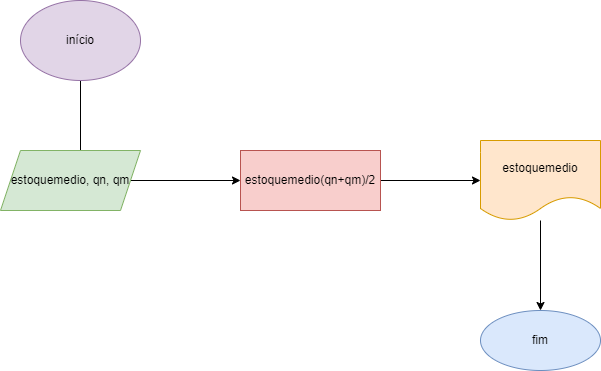

The diagram above was exported from draw.io. Its source (the exported page's mxGraphModel, read from the mxfile embedded in the PNG):
<mxGraphModel dx="1422" dy="737" grid="1" gridSize="10" guides="1" tooltips="1" connect="1" arrows="1" fold="1" page="1" pageScale="1" pageWidth="827" pageHeight="1169" math="0" shadow="0">
  <root>
    <mxCell id="0" />
    <mxCell id="1" parent="0" />
    <mxCell id="xL75WgSnIs-fy5tJgbdX-3" style="edgeStyle=orthogonalEdgeStyle;rounded=0;orthogonalLoop=1;jettySize=auto;html=1;entryX=0.538;entryY=0.167;entryDx=0;entryDy=0;entryPerimeter=0;" parent="1" source="xL75WgSnIs-fy5tJgbdX-1" edge="1">
      <mxGeometry relative="1" as="geometry">
        <mxPoint x="89.94000000000005" y="170.01999999999998" as="targetPoint" />
        <Array as="points">
          <mxPoint x="110" y="170" />
        </Array>
      </mxGeometry>
    </mxCell>
    <mxCell id="xL75WgSnIs-fy5tJgbdX-1" value="início" style="ellipse;whiteSpace=wrap;html=1;fillColor=#e1d5e7;strokeColor=#9673a6;" parent="1" vertex="1">
      <mxGeometry x="50" y="10" width="120" height="80" as="geometry" />
    </mxCell>
    <mxCell id="xL75WgSnIs-fy5tJgbdX-7" value="" style="edgeStyle=orthogonalEdgeStyle;rounded=0;orthogonalLoop=1;jettySize=auto;html=1;" parent="1" source="xL75WgSnIs-fy5tJgbdX-4" target="xL75WgSnIs-fy5tJgbdX-6" edge="1">
      <mxGeometry relative="1" as="geometry" />
    </mxCell>
    <mxCell id="xL75WgSnIs-fy5tJgbdX-4" value="estoquemedio, qn, qm" style="shape=parallelogram;perimeter=parallelogramPerimeter;whiteSpace=wrap;html=1;fixedSize=1;fillColor=#d5e8d4;strokeColor=#82b366;" parent="1" vertex="1">
      <mxGeometry x="30" y="160" width="140" height="60" as="geometry" />
    </mxCell>
    <mxCell id="xL75WgSnIs-fy5tJgbdX-10" value="" style="edgeStyle=orthogonalEdgeStyle;rounded=0;orthogonalLoop=1;jettySize=auto;html=1;" parent="1" source="xL75WgSnIs-fy5tJgbdX-6" target="xL75WgSnIs-fy5tJgbdX-9" edge="1">
      <mxGeometry relative="1" as="geometry" />
    </mxCell>
    <mxCell id="xL75WgSnIs-fy5tJgbdX-6" value="estoquemedio(qn+qm)/2" style="whiteSpace=wrap;html=1;fillColor=#f8cecc;strokeColor=#b85450;" parent="1" vertex="1">
      <mxGeometry x="270" y="160" width="140" height="60" as="geometry" />
    </mxCell>
    <mxCell id="xL75WgSnIs-fy5tJgbdX-14" value="" style="edgeStyle=orthogonalEdgeStyle;rounded=0;orthogonalLoop=1;jettySize=auto;html=1;" parent="1" source="xL75WgSnIs-fy5tJgbdX-9" target="xL75WgSnIs-fy5tJgbdX-13" edge="1">
      <mxGeometry relative="1" as="geometry" />
    </mxCell>
    <mxCell id="xL75WgSnIs-fy5tJgbdX-9" value="estoquemedio" style="shape=document;whiteSpace=wrap;html=1;boundedLbl=1;fillColor=#ffe6cc;strokeColor=#d79b00;" parent="1" vertex="1">
      <mxGeometry x="510" y="150" width="120" height="80" as="geometry" />
    </mxCell>
    <mxCell id="xL75WgSnIs-fy5tJgbdX-13" value="fim" style="ellipse;whiteSpace=wrap;html=1;fillColor=#dae8fc;strokeColor=#6c8ebf;" parent="1" vertex="1">
      <mxGeometry x="510" y="320" width="120" height="60" as="geometry" />
    </mxCell>
  </root>
</mxGraphModel>